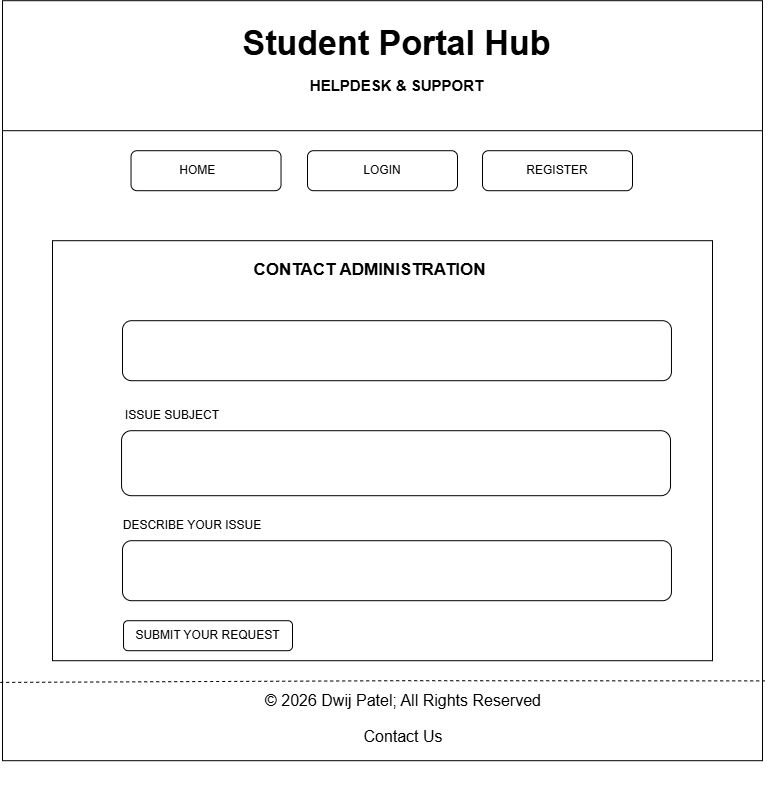

The diagram above was exported from draw.io. Its source (the exported page's mxGraphModel, read from the mxfile embedded in the PNG):
<mxGraphModel dx="1288" dy="703" grid="1" gridSize="10" guides="1" tooltips="1" connect="1" arrows="1" fold="1" page="1" pageScale="1" pageWidth="850" pageHeight="1100" math="0" shadow="0">
  <root>
    <mxCell id="0" />
    <mxCell id="1" parent="0" />
    <mxCell id="qEOFJWaUJQVNPmsHz1qa-1" parent="1" style="whiteSpace=wrap;html=1;aspect=fixed;" value="" vertex="1">
      <mxGeometry height="760" width="760" x="510" y="250" as="geometry" />
    </mxCell>
    <mxCell id="qEOFJWaUJQVNPmsHz1qa-2" edge="1" parent="1" style="endArrow=none;html=1;rounded=0;entryX=1;entryY=0.25;entryDx=0;entryDy=0;exitX=0;exitY=0.25;exitDx=0;exitDy=0;" value="">
      <mxGeometry height="50" relative="1" width="50" as="geometry">
        <Array as="points" />
        <mxPoint x="510" y="380" as="sourcePoint" />
        <mxPoint x="1269.9999999999998" y="380" as="targetPoint" />
      </mxGeometry>
    </mxCell>
    <mxCell id="qEOFJWaUJQVNPmsHz1qa-3" parent="1" style="text;strokeColor=none;fillColor=none;html=1;fontSize=34;fontStyle=1;verticalAlign=middle;align=center;autosizeText=1;" value="Student Portal Hub" vertex="1">
      <mxGeometry height="65" width="297.5" x="754.78" y="260" as="geometry" />
    </mxCell>
    <mxCell id="qEOFJWaUJQVNPmsHz1qa-5" parent="1" style="rounded=1;whiteSpace=wrap;html=1;" value="HOME&lt;span style=&quot;white-space: pre;&quot;&gt;&#09;&lt;/span&gt;" vertex="1">
      <mxGeometry height="40" width="150" x="638.53" y="400" as="geometry" />
    </mxCell>
    <mxCell id="qEOFJWaUJQVNPmsHz1qa-6" parent="1" style="rounded=1;whiteSpace=wrap;html=1;" value="LOGIN" vertex="1">
      <mxGeometry height="40" width="150" x="815" y="400" as="geometry" />
    </mxCell>
    <mxCell id="qEOFJWaUJQVNPmsHz1qa-7" parent="1" style="rounded=1;whiteSpace=wrap;html=1;" value="REGISTER" vertex="1">
      <mxGeometry height="40" width="150" x="990" y="400" as="geometry" />
    </mxCell>
    <mxCell id="qEOFJWaUJQVNPmsHz1qa-9" edge="1" parent="1" source="qEOFJWaUJQVNPmsHz1qa-1" style="endArrow=none;dashed=1;html=1;rounded=0;entryX=1.003;entryY=0.895;entryDx=0;entryDy=0;entryPerimeter=0;exitX=-0.003;exitY=0.897;exitDx=0;exitDy=0;exitPerimeter=0;" target="qEOFJWaUJQVNPmsHz1qa-1" value="">
      <mxGeometry height="50" relative="1" width="50" as="geometry">
        <Array as="points">
          <mxPoint x="912.28" y="930" />
        </Array>
        <mxPoint x="932.28" y="750" as="sourcePoint" />
        <mxPoint x="982.28" y="700" as="targetPoint" />
      </mxGeometry>
    </mxCell>
    <mxCell id="qEOFJWaUJQVNPmsHz1qa-10" parent="1" style="text;html=1;whiteSpace=wrap;strokeColor=none;fillColor=none;align=center;verticalAlign=middle;rounded=0;" value="&lt;p style=&quot;font-family: Arial, Helvetica, sans-serif; font-size: medium;&quot;&gt;© 2026 Dwij Patel; All Rights Reserved&lt;/p&gt;&lt;a href=&quot;file:///d:/SEM_2/PRC_WDF/Contact.html&quot; style=&quot;font-family: Arial, Helvetica, sans-serif; font-size: medium;&quot;&gt;Contact Us&lt;/a&gt;" vertex="1">
      <mxGeometry height="160" width="560" x="631.03" y="880" as="geometry" />
    </mxCell>
    <mxCell id="qEOFJWaUJQVNPmsHz1qa-11" parent="1" style="rounded=0;whiteSpace=wrap;html=1;" value="" vertex="1">
      <mxGeometry height="420" width="660" x="560" y="490" as="geometry" />
    </mxCell>
    <mxCell id="qEOFJWaUJQVNPmsHz1qa-12" parent="1" style="text;strokeColor=none;fillColor=none;html=1;fontSize=17;fontStyle=1;verticalAlign=middle;align=center;autosizeText=1;" value="CONTACT ADMINISTRATION" vertex="1">
      <mxGeometry height="40" width="241.47" x="756.55" y="500" as="geometry" />
    </mxCell>
    <mxCell id="qEOFJWaUJQVNPmsHz1qa-17" parent="1" style="text;strokeColor=none;fillColor=none;html=1;fontSize=15;fontStyle=1;verticalAlign=middle;align=center;autosizeText=1;" value="HELPDESK &amp;amp; SUPPORT" vertex="1">
      <mxGeometry height="50" width="188.97" x="809.04" y="310" as="geometry" />
    </mxCell>
    <mxCell id="qEOFJWaUJQVNPmsHz1qa-18" parent="1" style="rounded=1;whiteSpace=wrap;html=1;" value="" vertex="1">
      <mxGeometry height="60" width="548.97" x="630" y="570" as="geometry" />
    </mxCell>
    <mxCell id="qEOFJWaUJQVNPmsHz1qa-19" parent="1" style="rounded=1;whiteSpace=wrap;html=1;" value="" vertex="1">
      <mxGeometry height="65" width="548.97" x="629.05" y="680" as="geometry" />
    </mxCell>
    <mxCell id="qEOFJWaUJQVNPmsHz1qa-20" parent="1" style="rounded=1;whiteSpace=wrap;html=1;" value="" vertex="1">
      <mxGeometry height="60" width="548.97" x="630" y="790" as="geometry" />
    </mxCell>
    <mxCell id="qEOFJWaUJQVNPmsHz1qa-21" parent="1" style="text;html=1;whiteSpace=wrap;strokeColor=none;fillColor=none;align=center;verticalAlign=middle;rounded=0;autosize=1;resizable=0;" value="ISSUE SUBJECT" vertex="1">
      <mxGeometry height="30" width="120" x="620" y="650" as="geometry" />
    </mxCell>
    <mxCell id="qEOFJWaUJQVNPmsHz1qa-22" parent="1" style="text;html=1;whiteSpace=wrap;strokeColor=none;fillColor=none;align=center;verticalAlign=middle;rounded=0;autosize=1;resizable=0;" value="DESCRIBE YOUR ISSUE" vertex="1">
      <mxGeometry height="30" width="160" x="620" y="760" as="geometry" />
    </mxCell>
    <mxCell id="qEOFJWaUJQVNPmsHz1qa-23" parent="1" style="rounded=1;whiteSpace=wrap;html=1;" value="SUBMIT YOUR REQUEST" vertex="1">
      <mxGeometry height="30" width="168.97" x="631.03" y="870" as="geometry" />
    </mxCell>
  </root>
</mxGraphModel>